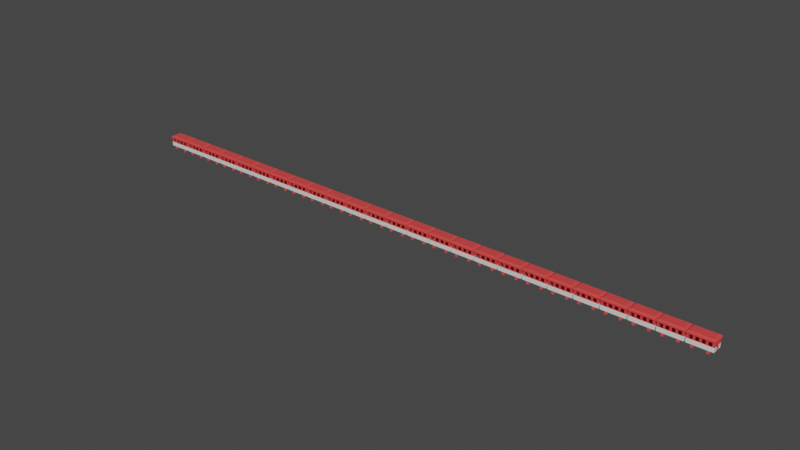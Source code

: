 # Source: LoOoooNgOne.blend  (saved by Blender 3.3.6; exported with 4.5.12 LTS)
import bpy
from mathutils import Matrix  # noqa: F401  (used for matrix-valued properties, if any)

bpy.ops.wm.read_factory_settings(use_empty=True)
scene = bpy.context.scene
scene.name = 'Scene'

# ---- collections
col_collection = bpy.data.collections.new('Collection'); scene.collection.children.link(col_collection)

# ---- materials (node trees are filled in below, after node groups)
mat_sidesmat = bpy.data.materials.new('sidesMat')
mat_sidesmat.use_transparent_shadow = False
mat_mainmat = bpy.data.materials.new('mainMat')
mat_mainmat.use_transparent_shadow = False

# ---- material node trees
mat_sidesmat.use_nodes = True; mat_sidesmat.node_tree.nodes.clear()
_N = mat_sidesmat.node_tree.nodes; _L = mat_sidesmat.node_tree.links
n0 = _N.new('ShaderNodeBsdfPrincipled'); n0.name = 'Principled BSDF'; n0.location = (10, 300)
n0.distribution = 'GGX'
n0.subsurface_method = 'RANDOM_WALK_SKIN'
n0.inputs[0].default_value = (0.8, 0.06246, 0.06049, 1.0)
n0.inputs[3].default_value = 1.45
n0.inputs[27].default_value = (0.0, 0.0, 0.0, 1.0)
n0.inputs[28].default_value = 1.0
n1 = _N.new('ShaderNodeOutputMaterial'); n1.name = 'Material Output'; n1.location = (300, 300)
_L.new(n0.outputs[0], n1.inputs[0])
n1.is_active_output = True
mat_mainmat.use_nodes = True; mat_mainmat.node_tree.nodes.clear()
_N = mat_mainmat.node_tree.nodes; _L = mat_mainmat.node_tree.links
n0 = _N.new('ShaderNodeBsdfPrincipled'); n0.name = 'Principled BSDF'; n0.location = (10, 300)
n0.distribution = 'GGX'
n0.subsurface_method = 'RANDOM_WALK_SKIN'
n0.inputs[3].default_value = 1.45
n0.inputs[27].default_value = (0.0, 0.0, 0.0, 1.0)
n0.inputs[28].default_value = 1.0
n1 = _N.new('ShaderNodeOutputMaterial'); n1.name = 'Material Output'; n1.location = (300, 300)
_L.new(n0.outputs[0], n1.inputs[0])
n1.is_active_output = True

# ---- world
world_world = bpy.data.worlds.new('World'); scene.world = world_world
world_world.use_nodes = True; world_world.node_tree.nodes.clear()
_N = world_world.node_tree.nodes; _L = world_world.node_tree.links
n0 = _N.new('ShaderNodeOutputWorld'); n0.name = 'World Output'; n0.location = (300, 300)
n1 = _N.new('ShaderNodeBackground'); n1.name = 'Background'; n1.location = (10, 300)
n1.inputs[0].default_value = (0.05088, 0.05088, 0.05088, 1.0)
_L.new(n1.outputs[0], n0.inputs[0])
n0.is_active_output = True
world_world.color = (0.05088, 0.05088, 0.05088)
world_world.use_sun_shadow = False
world_world.sun_shadow_jitter_overblur = 0.0

# ---- meshes
me_cube_001 = bpy.data.meshes.new('Cube.001')
me_cube_001.from_pydata([(-14.33, -6.472, -0.01878), (-14.33, -6.472, 10.47), (-14.33, 6.472, -0.01878), (-14.33, 6.472, 10.47), (14.33, -6.472, -0.01878), (14.33, -6.472, 10.47), (14.33, 6.472, -0.01878), (14.33, 6.472, 10.47), (-13.54, -6.115, 10.47), (-13.54, 6.115, 10.47), (13.54, 6.115, 10.47), (13.54, -6.115, 10.47), (-13.54, -6.115, 0.1911), (-13.54, 6.115, 0.1911), (13.54, 6.115, 0.1911), (13.54, -6.115, 0.1911), (-14.33, -6.472, 5.227), (-14.33, 6.472, 5.227), (14.33, 6.472, 5.227), (14.33, -6.472, 5.227), (-14.53, 6.676, -0.01878), (-14.53, -6.676, -0.01878), (-14.53, 6.676, 5.227), (14.53, 6.676, -0.01878), (14.53, 6.676, 5.227), (14.53, -6.676, -0.01878), (14.53, -6.676, 5.227), (-14.53, -6.676, 5.227), (-14.33, -2.057, 5.227), (-14.33, -2.057, 6.313), (-14.33, 2.057, 6.313), (-14.33, 2.057, 5.227), (14.33, -2.057, 5.227), (14.33, -2.057, 6.313), (14.33, 2.057, 6.313), (14.33, 2.057, 5.227), (13.54, 2.057, 6.313), (13.54, -2.057, 0.3445), (13.54, -2.057, 6.313), (13.54, 2.057, 0.3445), (-13.54, -2.057, 6.313), (-13.54, -2.057, 0.3445), (-13.54, 2.057, 6.313), (-13.54, 2.057, 0.3445), (14.53, -2.057, 5.227), (14.53, 2.057, 5.227), (14.53, -2.057, 0.3445), (14.53, 2.057, 0.3445), (-14.53, 2.057, 5.227), (-14.53, -2.057, 5.227), (-14.53, -2.057, 0.3445), (-14.53, 2.057, 0.3445), (-11.93, 6.472, 9.765), (-5.345, 6.472, 9.765), (-7.814, 6.472, 9.765), (1.238, 6.472, 9.765), (-1.231, 6.472, 9.765), (5.352, 6.472, 9.765), (7.821, 6.472, 9.765), (-11.93, 6.472, 5.463), (-5.345, 6.472, 5.463), (-7.814, 6.472, 5.463), (1.238, 6.472, 5.463), (-1.231, 6.472, 5.463), (5.352, 6.472, 5.463), (7.821, 6.472, 5.463), (11.94, 6.472, 9.765), (11.94, 6.472, 5.463), (-7.814, -6.472, 9.765), (1.238, -6.472, 9.765), (-1.231, -6.472, 9.765), (-5.345, -6.472, 9.765), (5.352, -6.472, 9.765), (11.94, -6.472, 9.765), (7.821, -6.472, 9.765), (-11.93, -6.472, 9.765), (-11.93, -6.472, 5.463), (-5.345, -6.472, 5.463), (-7.814, -6.472, 5.463), (1.238, -6.472, 5.463), (-1.231, -6.472, 5.463), (11.94, -6.472, 5.463), (7.821, -6.472, 5.463), (5.352, -6.472, 5.463), (-11.93, 6.115, 5.463), (-11.93, 6.115, 9.765), (-7.814, 6.115, 5.463), (-5.345, 6.115, 5.463), (-5.345, 6.115, 9.765), (-7.814, 6.115, 9.765), (1.238, 6.115, 9.765), (-1.231, 6.115, 5.463), (-1.231, 6.115, 9.765), (5.352, 6.115, 9.765), (7.821, 6.115, 9.765), (1.238, 6.115, 5.463), (5.352, 6.115, 5.463), (7.821, 6.115, 5.463), (11.94, 6.115, 9.765), (11.94, 6.115, 5.463), (-7.814, -6.115, 9.765), (1.238, -6.115, 5.463), (1.238, -6.115, 9.765), (-1.231, -6.115, 9.765), (-5.345, -6.115, 9.765), (7.821, -6.115, 5.463), (5.352, -6.115, 5.463), (5.352, -6.115, 9.765), (11.94, -6.115, 9.765), (11.94, -6.115, 5.463), (7.821, -6.115, 9.765), (-11.93, -6.115, 5.463), (-7.814, -6.115, 5.463), (-11.93, -6.115, 9.765), (-1.231, -6.115, 5.463), (-5.345, -6.115, 5.463), (-15.18, -7.173, 10.51), (-15.18, -7.173, 12.51), (-15.18, 7.173, 10.51), (-15.18, 7.173, 12.51), (15.18, -7.173, 10.51), (15.18, -7.173, 12.51), (15.18, 7.173, 10.51), (15.18, 7.173, 12.51), (-12.35, -5.833, 13.62), (-12.35, 5.833, 13.62), (12.35, 5.833, 13.62), (12.35, -5.833, 13.62), (-9.868, -5.137, -2.015), (-11.57, -5.137, -0.01482), (-9.868, 5.137, -2.015), (-11.57, 5.137, -0.01482), (-6.157, -5.137, -2.015), (-4.451, -5.137, -0.01482), (-6.157, 5.137, -2.015), (-4.451, 5.137, -0.01482), (-8.013, 6.274, -0.1204), (-8.013, 5.266, -0.1204), (-7.028, 6.274, -0.3843), (-7.028, 5.266, -0.3843), (-6.306, 6.274, -1.105), (-6.306, 5.266, -1.105), (-6.043, 6.274, -2.09), (-6.043, 5.266, -2.09), (-6.306, 6.274, -3.075), (-6.306, 5.266, -3.075), (-7.028, 6.274, -3.797), (-7.028, 5.266, -3.797), (-8.013, 6.274, -4.06), (-8.013, 5.266, -4.06), (-8.998, 6.274, -3.797), (-8.998, 5.266, -3.797), (-9.719, 6.274, -3.075), (-9.719, 5.266, -3.075), (-9.983, 6.274, -2.09), (-9.983, 5.266, -2.09), (-9.719, 6.274, -1.105), (-9.719, 5.266, -1.105), (-8.998, 6.274, -0.3843), (-8.998, 5.266, -0.3843), (-8.013, 6.274, -0.7279), (-7.331, 6.274, -0.9104), (-6.833, 6.274, -1.409), (-6.65, 6.274, -2.09), (-6.833, 6.274, -2.772), (-7.331, 6.274, -3.27), (-8.013, 6.274, -3.453), (-8.694, 6.274, -3.27), (-9.193, 6.274, -2.772), (-9.375, 6.274, -2.09), (-9.193, 6.274, -1.409), (-8.694, 6.274, -0.9104), (-8.013, 6.04, -0.7279), (-7.331, 6.04, -0.9104), (-6.833, 6.04, -1.409), (-6.65, 6.04, -2.09), (-6.833, 6.04, -2.772), (-7.331, 6.04, -3.27), (-8.013, 6.04, -3.453), (-8.694, 6.04, -3.27), (-9.193, 6.04, -2.772), (-9.375, 6.04, -2.09), (-9.193, 6.04, -1.409), (-8.694, 6.04, -0.9104), (-8.013, 6.04, -1.382), (-7.658, 6.04, -1.477), (-7.399, 6.04, -1.736), (-7.304, 6.04, -2.09), (-7.399, 6.04, -2.445), (-7.658, 6.04, -2.704), (-8.013, 6.04, -2.799), (-8.367, 6.04, -2.704), (-8.626, 6.04, -2.445), (-8.721, 6.04, -2.09), (-8.626, 6.04, -1.736), (-8.367, 6.04, -1.477), (-8.013, 6.224, -1.382), (-7.658, 6.224, -1.477), (-7.399, 6.224, -1.736), (-7.304, 6.224, -2.09), (-7.399, 6.224, -2.445), (-7.658, 6.224, -2.704), (-8.013, 6.224, -2.799), (-8.367, 6.224, -2.704), (-8.626, 6.224, -2.445), (-8.721, 6.224, -2.09), (-8.626, 6.224, -1.736), (-8.367, 6.224, -1.477), (-8.013, -6.274, -0.1204), (-8.013, -5.266, -0.1204), (-7.028, -6.274, -0.3843), (-7.028, -5.266, -0.3843), (-6.306, -6.274, -1.105), (-6.306, -5.266, -1.105), (-6.043, -6.274, -2.09), (-6.043, -5.266, -2.09), (-6.306, -6.274, -3.075), (-6.306, -5.266, -3.075), (-7.028, -6.274, -3.797), (-7.028, -5.266, -3.797), (-8.013, -6.274, -4.06), (-8.013, -5.266, -4.06), (-8.998, -6.274, -3.797), (-8.998, -5.266, -3.797), (-9.719, -6.274, -3.075), (-9.719, -5.266, -3.075), (-9.983, -6.274, -2.09), (-9.983, -5.266, -2.09), (-9.719, -6.274, -1.105), (-9.719, -5.266, -1.105), (-8.998, -6.274, -0.3843), (-8.998, -5.266, -0.3843), (-8.013, -6.274, -0.7279), (-7.331, -6.274, -0.9104), (-6.833, -6.274, -1.409), (-6.65, -6.274, -2.09), (-6.833, -6.274, -2.772), (-7.331, -6.274, -3.27), (-8.013, -6.274, -3.453), (-8.694, -6.274, -3.27), (-9.193, -6.274, -2.772), (-9.375, -6.274, -2.09), (-9.193, -6.274, -1.409), (-8.694, -6.274, -0.9104), (-8.013, -6.04, -0.7279), (-7.331, -6.04, -0.9104), (-6.833, -6.04, -1.409), (-6.65, -6.04, -2.09), (-6.833, -6.04, -2.772), (-7.331, -6.04, -3.27), (-8.013, -6.04, -3.453), (-8.694, -6.04, -3.27), (-9.193, -6.04, -2.772), (-9.375, -6.04, -2.09), (-9.193, -6.04, -1.409), (-8.694, -6.04, -0.9104), (-8.013, -6.04, -1.382), (-7.658, -6.04, -1.477), (-7.399, -6.04, -1.736), (-7.304, -6.04, -2.09), (-7.399, -6.04, -2.445), (-7.658, -6.04, -2.704), (-8.013, -6.04, -2.799), (-8.367, -6.04, -2.704), (-8.626, -6.04, -2.445), (-8.721, -6.04, -2.09), (-8.626, -6.04, -1.736), (-8.367, -6.04, -1.477), (-8.013, -6.224, -1.382), (-7.658, -6.224, -1.477), (-7.399, -6.224, -1.736), (-7.304, -6.224, -2.09), (-7.399, -6.224, -2.445), (-7.658, -6.224, -2.704), (-8.013, -6.224, -2.799), (-8.367, -6.224, -2.704), (-8.626, -6.224, -2.445), (-8.721, -6.224, -2.09), (-8.626, -6.224, -1.736), (-8.367, -6.224, -1.477), (6.663, -5.137, -2.015), (4.957, -5.137, -0.01482), (6.663, 5.137, -2.015), (4.957, 5.137, -0.01482), (10.37, -5.137, -2.015), (12.08, -5.137, -0.01482), (10.37, 5.137, -2.015), (12.08, 5.137, -0.01482), (8.518, 6.274, -0.1204), (8.518, 5.266, -0.1204), (9.503, 6.274, -0.3843), (9.503, 5.266, -0.3843), (10.22, 6.274, -1.105), (10.22, 5.266, -1.105), (10.49, 6.274, -2.09), (10.49, 5.266, -2.09), (10.22, 6.274, -3.075), (10.22, 5.266, -3.075), (9.503, 6.274, -3.797), (9.503, 5.266, -3.797), (8.518, 6.274, -4.06), (8.518, 5.266, -4.06), (7.533, 6.274, -3.797), (7.533, 5.266, -3.797), (6.812, 6.274, -3.075), (6.812, 5.266, -3.075), (6.548, 6.274, -2.09), (6.548, 5.266, -2.09), (6.812, 6.274, -1.105), (6.812, 5.266, -1.105), (7.533, 6.274, -0.3843), (7.533, 5.266, -0.3843), (8.518, 6.274, -0.7279), (9.2, 6.274, -0.9104), (9.698, 6.274, -1.409), (9.881, 6.274, -2.09), (9.698, 6.274, -2.772), (9.2, 6.274, -3.27), (8.518, 6.274, -3.453), (7.837, 6.274, -3.27), (7.338, 6.274, -2.772), (7.156, 6.274, -2.09), (7.338, 6.274, -1.409), (7.837, 6.274, -0.9104), (8.518, 6.04, -0.7279), (9.2, 6.04, -0.9104), (9.698, 6.04, -1.409), (9.881, 6.04, -2.09), (9.698, 6.04, -2.772), (9.2, 6.04, -3.27), (8.518, 6.04, -3.453), (7.837, 6.04, -3.27), (7.338, 6.04, -2.772), (7.156, 6.04, -2.09), (7.338, 6.04, -1.409), (7.837, 6.04, -0.9104), (8.518, 6.04, -1.382), (8.873, 6.04, -1.477), (9.132, 6.04, -1.736), (9.227, 6.04, -2.09), (9.132, 6.04, -2.445), (8.873, 6.04, -2.704), (8.518, 6.04, -2.799), (8.164, 6.04, -2.704), (7.905, 6.04, -2.445), (7.81, 6.04, -2.09), (7.905, 6.04, -1.736), (8.164, 6.04, -1.477), (8.518, 6.224, -1.382), (8.873, 6.224, -1.477), (9.132, 6.224, -1.736), (9.227, 6.224, -2.09), (9.132, 6.224, -2.445), (8.873, 6.224, -2.704), (8.518, 6.224, -2.799), (8.164, 6.224, -2.704), (7.905, 6.224, -2.445), (7.81, 6.224, -2.09), (7.905, 6.224, -1.736), (8.164, 6.224, -1.477), (8.518, -6.274, -0.1204), (8.518, -5.266, -0.1204), (9.503, -6.274, -0.3843), (9.503, -5.266, -0.3843), (10.22, -6.274, -1.105), (10.22, -5.266, -1.105), (10.49, -6.274, -2.09), (10.49, -5.266, -2.09), (10.22, -6.274, -3.075), (10.22, -5.266, -3.075), (9.503, -6.274, -3.797), (9.503, -5.266, -3.797), (8.518, -6.274, -4.06), (8.518, -5.266, -4.06), (7.533, -6.274, -3.797), (7.533, -5.266, -3.797), (6.812, -6.274, -3.075), (6.812, -5.266, -3.075), (6.548, -6.274, -2.09), (6.548, -5.266, -2.09), (6.812, -6.274, -1.105), (6.812, -5.266, -1.105), (7.533, -6.274, -0.3843), (7.533, -5.266, -0.3843), (8.518, -6.274, -0.7279), (9.2, -6.274, -0.9104), (9.698, -6.274, -1.409), (9.881, -6.274, -2.09), (9.698, -6.274, -2.772), (9.2, -6.274, -3.27), (8.518, -6.274, -3.453), (7.837, -6.274, -3.27), (7.338, -6.274, -2.772), (7.156, -6.274, -2.09), (7.338, -6.274, -1.409), (7.837, -6.274, -0.9104), (8.518, -6.04, -0.7279), (9.2, -6.04, -0.9104), (9.698, -6.04, -1.409), (9.881, -6.04, -2.09), (9.698, -6.04, -2.772), (9.2, -6.04, -3.27), (8.518, -6.04, -3.453), (7.837, -6.04, -3.27), (7.338, -6.04, -2.772), (7.156, -6.04, -2.09), (7.338, -6.04, -1.409), (7.837, -6.04, -0.9104), (8.518, -6.04, -1.382), (8.873, -6.04, -1.477), (9.132, -6.04, -1.736), (9.227, -6.04, -2.09), (9.132, -6.04, -2.445), (8.873, -6.04, -2.704), (8.518, -6.04, -2.799), (8.164, -6.04, -2.704), (7.905, -6.04, -2.445), (7.81, -6.04, -2.09), (7.905, -6.04, -1.736), (8.164, -6.04, -1.477), (8.518, -6.224, -1.382), (8.873, -6.224, -1.477), (9.132, -6.224, -1.736), (9.227, -6.224, -2.09), (9.132, -6.224, -2.445), (8.873, -6.224, -2.704), (8.518, -6.224, -2.799), (8.164, -6.224, -2.704), (7.905, -6.224, -2.445), (7.81, -6.224, -2.09), (7.905, -6.224, -1.736), (8.164, -6.224, -1.477)], [], [(28, 16, 1, 3, 17, 31, 30, 29), (62, 64, 65, 67, 18, 17, 59, 61, 54, 53, 60, 63, 56, 55), (17, 3, 7, 18, 67, 66, 58, 65, 64, 57, 55, 56, 53, 54, 52, 59), (35, 18, 7, 5, 19, 32, 33, 34), (76, 16, 19, 81, 82, 83, 79, 80, 77, 71, 68, 78), (19, 5, 1, 16, 76, 75, 68, 71, 70, 80, 79, 69, 72, 83, 82, 74, 73, 81), (2, 6, 4, 0), (3, 1, 8, 9), (89, 86, 84, 85, 9, 13, 14, 10, 98, 99, 97, 96, 95, 90, 92, 91, 87, 88), (98, 10, 9, 85, 89, 88, 92, 90, 93, 96, 97, 94), (1, 5, 11, 8), (7, 3, 9, 10), (5, 7, 10, 11), (14, 13, 12, 15), (38, 37, 15, 11, 10, 14, 39, 36), (14, 15, 37, 39), (41, 12, 13, 43), (42, 43, 13, 9, 8, 12, 41, 40), (101, 106, 105, 109, 108, 11, 15, 12, 8, 113, 111, 112, 115, 114, 103, 102), (113, 8, 11, 108, 110, 105, 106, 107, 102, 103, 104, 115, 112, 100), (6, 2, 20, 23), (0, 4, 25, 21), (19, 16, 27, 26), (17, 18, 24, 22), (25, 26, 27, 21), (44, 26, 25, 23, 24, 45, 47, 46), (20, 22, 24, 23), (48, 22, 20, 21, 27, 49, 50, 51), (31, 17, 22, 48), (49, 27, 16, 28), (32, 19, 26, 44), (45, 24, 18, 35), (2, 0, 21, 20), (4, 6, 23, 25), (42, 30, 31, 48, 51, 43), (47, 45, 35, 34, 36, 39), (37, 38, 33, 32, 44, 46), (50, 49, 28, 29, 40, 41), (39, 37, 46, 47), (50, 41, 43, 51), (33, 38, 36, 34), (30, 42, 40, 29), (74, 82, 105, 110), (97, 65, 58, 94), (98, 66, 67, 99), (109, 81, 73, 108), (105, 82, 81, 109), (99, 67, 65, 97), (58, 66, 98, 94), (73, 74, 110, 108), (69, 79, 101, 102), (62, 55, 90, 95), (64, 96, 93, 57), (106, 83, 72, 107), (101, 79, 83, 106), (96, 64, 62, 95), (55, 57, 93, 90), (72, 69, 102, 107), (71, 77, 115, 104), (60, 53, 88, 87), (92, 56, 63, 91), (80, 70, 103, 114), (115, 77, 80, 114), (91, 63, 60, 87), (53, 56, 92, 88), (70, 71, 104, 103), (75, 76, 111, 113), (59, 52, 85, 84), (89, 54, 61, 86), (112, 78, 68, 100), (111, 76, 78, 112), (86, 61, 59, 84), (52, 54, 89, 85), (68, 75, 113, 100), (116, 117, 119, 118), (118, 119, 123, 122), (122, 123, 121, 120), (120, 121, 117, 116), (118, 122, 120, 116), (119, 117, 124, 125), (126, 125, 124, 127), (117, 121, 127, 124), (123, 119, 125, 126), (121, 123, 126, 127), (128, 129, 131, 130), (130, 131, 135, 134), (134, 135, 133, 132), (132, 133, 129, 128), (130, 134, 132, 128), (135, 131, 129, 133), (136, 137, 139, 138), (138, 139, 141, 140), (140, 141, 143, 142), (142, 143, 145, 144), (144, 145, 147, 146), (146, 147, 149, 148), (148, 149, 151, 150), (150, 151, 153, 152), (152, 153, 155, 154), (154, 155, 157, 156), (139, 137, 159, 157, 155, 153, 151, 149, 147, 145, 143, 141), (156, 157, 159, 158), (158, 159, 137, 136), (138, 140, 162, 161), (162, 163, 175, 174), (154, 156, 170, 169), (152, 154, 169, 168), (150, 152, 168, 167), (148, 150, 167, 166), (146, 148, 166, 165), (144, 146, 165, 164), (142, 144, 164, 163), (158, 136, 160, 171), (136, 138, 161, 160), (140, 142, 163, 162), (156, 158, 171, 170), (174, 175, 187, 186), (169, 170, 182, 181), (166, 167, 179, 178), (163, 164, 176, 175), (170, 171, 183, 182), (160, 161, 173, 172), (167, 168, 180, 179), (164, 165, 177, 176), (171, 160, 172, 183), (161, 162, 174, 173), (168, 169, 181, 180), (165, 166, 178, 177), (189, 190, 202, 201), (181, 182, 194, 193), (178, 179, 191, 190), (175, 176, 188, 187), (182, 183, 195, 194), (172, 173, 185, 184), (179, 180, 192, 191), (176, 177, 189, 188), (183, 172, 184, 195), (173, 174, 186, 185), (180, 181, 193, 192), (177, 178, 190, 189), (196, 197, 198, 199, 200, 201, 202, 203, 204, 205, 206, 207), (186, 187, 199, 198), (193, 194, 206, 205), (190, 191, 203, 202), (187, 188, 200, 199), (194, 195, 207, 206), (184, 185, 197, 196), (191, 192, 204, 203), (188, 189, 201, 200), (195, 184, 196, 207), (185, 186, 198, 197), (192, 193, 205, 204), (208, 210, 211, 209), (210, 212, 213, 211), (212, 214, 215, 213), (214, 216, 217, 215), (216, 218, 219, 217), (218, 220, 221, 219), (220, 222, 223, 221), (222, 224, 225, 223), (224, 226, 227, 225), (226, 228, 229, 227), (211, 213, 215, 217, 219, 221, 223, 225, 227, 229, 231, 209), (228, 230, 231, 229), (230, 208, 209, 231), (210, 233, 234, 212), (234, 246, 247, 235), (226, 241, 242, 228), (224, 240, 241, 226), (222, 239, 240, 224), (220, 238, 239, 222), (218, 237, 238, 220), (216, 236, 237, 218), (214, 235, 236, 216), (230, 243, 232, 208), (208, 232, 233, 210), (212, 234, 235, 214), (228, 242, 243, 230), (246, 258, 259, 247), (241, 253, 254, 242), (238, 250, 251, 239), (235, 247, 248, 236), (242, 254, 255, 243), (232, 244, 245, 233), (239, 251, 252, 240), (236, 248, 249, 237), (243, 255, 244, 232), (233, 245, 246, 234), (240, 252, 253, 241), (237, 249, 250, 238), (261, 273, 274, 262), (253, 265, 266, 254), (250, 262, 263, 251), (247, 259, 260, 248), (254, 266, 267, 255), (244, 256, 257, 245), (251, 263, 264, 252), (248, 260, 261, 249), (255, 267, 256, 244), (245, 257, 258, 246), (252, 264, 265, 253), (249, 261, 262, 250), (268, 279, 278, 277, 276, 275, 274, 273, 272, 271, 270, 269), (258, 270, 271, 259), (265, 277, 278, 266), (262, 274, 275, 263), (259, 271, 272, 260), (266, 278, 279, 267), (256, 268, 269, 257), (263, 275, 276, 264), (260, 272, 273, 261), (267, 279, 268, 256), (257, 269, 270, 258), (264, 276, 277, 265), (280, 281, 283, 282), (282, 283, 287, 286), (286, 287, 285, 284), (284, 285, 281, 280), (282, 286, 284, 280), (287, 283, 281, 285), (288, 289, 291, 290), (290, 291, 293, 292), (292, 293, 295, 294), (294, 295, 297, 296), (296, 297, 299, 298), (298, 299, 301, 300), (300, 301, 303, 302), (302, 303, 305, 304), (304, 305, 307, 306), (306, 307, 309, 308), (291, 289, 311, 309, 307, 305, 303, 301, 299, 297, 295, 293), (308, 309, 311, 310), (310, 311, 289, 288), (290, 292, 314, 313), (314, 315, 327, 326), (306, 308, 322, 321), (304, 306, 321, 320), (302, 304, 320, 319), (300, 302, 319, 318), (298, 300, 318, 317), (296, 298, 317, 316), (294, 296, 316, 315), (310, 288, 312, 323), (288, 290, 313, 312), (292, 294, 315, 314), (308, 310, 323, 322), (326, 327, 339, 338), (321, 322, 334, 333), (318, 319, 331, 330), (315, 316, 328, 327), (322, 323, 335, 334), (312, 313, 325, 324), (319, 320, 332, 331), (316, 317, 329, 328), (323, 312, 324, 335), (313, 314, 326, 325), (320, 321, 333, 332), (317, 318, 330, 329), (341, 342, 354, 353), (333, 334, 346, 345), (330, 331, 343, 342), (327, 328, 340, 339), (334, 335, 347, 346), (324, 325, 337, 336), (331, 332, 344, 343), (328, 329, 341, 340), (335, 324, 336, 347), (325, 326, 338, 337), (332, 333, 345, 344), (329, 330, 342, 341), (348, 349, 350, 351, 352, 353, 354, 355, 356, 357, 358, 359), (338, 339, 351, 350), (345, 346, 358, 357), (342, 343, 355, 354), (339, 340, 352, 351), (346, 347, 359, 358), (336, 337, 349, 348), (343, 344, 356, 355), (340, 341, 353, 352), (347, 336, 348, 359), (337, 338, 350, 349), (344, 345, 357, 356), (360, 362, 363, 361), (362, 364, 365, 363), (364, 366, 367, 365), (366, 368, 369, 367), (368, 370, 371, 369), (370, 372, 373, 371), (372, 374, 375, 373), (374, 376, 377, 375), (376, 378, 379, 377), (378, 380, 381, 379), (363, 365, 367, 369, 371, 373, 375, 377, 379, 381, 383, 361), (380, 382, 383, 381), (382, 360, 361, 383), (362, 385, 386, 364), (386, 398, 399, 387), (378, 393, 394, 380), (376, 392, 393, 378), (374, 391, 392, 376), (372, 390, 391, 374), (370, 389, 390, 372), (368, 388, 389, 370), (366, 387, 388, 368), (382, 395, 384, 360), (360, 384, 385, 362), (364, 386, 387, 366), (380, 394, 395, 382), (398, 410, 411, 399), (393, 405, 406, 394), (390, 402, 403, 391), (387, 399, 400, 388), (394, 406, 407, 395), (384, 396, 397, 385), (391, 403, 404, 392), (388, 400, 401, 389), (395, 407, 396, 384), (385, 397, 398, 386), (392, 404, 405, 393), (389, 401, 402, 390), (413, 425, 426, 414), (405, 417, 418, 406), (402, 414, 415, 403), (399, 411, 412, 400), (406, 418, 419, 407), (396, 408, 409, 397), (403, 415, 416, 404), (400, 412, 413, 401), (407, 419, 408, 396), (397, 409, 410, 398), (404, 416, 417, 405), (401, 413, 414, 402), (420, 431, 430, 429, 428, 427, 426, 425, 424, 423, 422, 421), (410, 422, 423, 411), (417, 429, 430, 418), (414, 426, 427, 415), (411, 423, 424, 412), (418, 430, 431, 419), (408, 420, 421, 409), (415, 427, 428, 416), (412, 424, 425, 413), (419, 431, 420, 408), (409, 421, 422, 410), (416, 428, 429, 417)])
me_cube_001.polygons.foreach_set('use_smooth', [0, 0, 0, 0, 0, 0, 0, 0, 0, 0, 0, 0, 0, 0, 0, 0, 0, 0, 0, 0, 0, 0, 0, 0, 0, 0, 0, 0, 0, 0, 0, 0, 0, 0, 0, 0, 0, 0, 0, 0, 0, 0, 0, 0, 0, 0, 0, 0, 0, 0, 0, 0, 0, 0, 0, 0, 0, 0, 0, 0, 0, 0, 0, 0, 0, 0, 0, 0, 0, 0, 0, 0, 0, 0, 0, 0, 0, 0, 0, 0, 0, 0, 0, 0, 0, 0, 0, 0, 0, 0, 1, 1, 1, 1, 1, 1, 1, 1, 1, 1, 1, 1, 1, 1, 1, 1, 1, 1, 1, 1, 1, 1, 1, 1, 1, 1, 1, 1, 1, 1, 1, 1, 1, 1, 1, 1, 1, 1, 1, 1, 1, 1, 1, 1, 1, 1, 1, 1, 1, 1, 1, 1, 1, 1, 1, 1, 1, 1, 1, 1, 1, 1, 1, 1, 1, 1, 1, 1, 1, 1, 1, 1, 1, 1, 1, 1, 1, 1, 1, 1, 1, 1, 1, 1, 1, 1, 1, 1, 1, 1, 1, 1, 1, 1, 1, 1, 1, 1, 1, 1, 1, 1, 1, 1, 1, 1, 1, 1, 1, 1, 1, 1, 1, 1, 1, 1, 1, 1, 1, 1, 1, 1, 1, 1, 0, 0, 0, 0, 0, 0, 1, 1, 1, 1, 1, 1, 1, 1, 1, 1, 1, 1, 1, 1, 1, 1, 1, 1, 1, 1, 1, 1, 1, 1, 1, 1, 1, 1, 1, 1, 1, 1, 1, 1, 1, 1, 1, 1, 1, 1, 1, 1, 1, 1, 1, 1, 1, 1, 1, 1, 1, 1, 1, 1, 1, 1, 1, 1, 1, 1, 1, 1, 1, 1, 1, 1, 1, 1, 1, 1, 1, 1, 1, 1, 1, 1, 1, 1, 1, 1, 1, 1, 1, 1, 1, 1, 1, 1, 1, 1, 1, 1, 1, 1, 1, 1, 1, 1, 1, 1, 1, 1, 1, 1, 1, 1, 1, 1, 1, 1, 1, 1, 1, 1, 1, 1, 1, 1, 1, 1, 1, 1, 1, 1])
me_cube_001.polygons.foreach_set('material_index', [0, 0, 0, 0, 0, 0, 0, 0, 0, 0, 0, 0, 0, 0, 0, 0, 0, 0, 0, 0, 0, 0, 0, 0, 1, 1, 1, 1, 0, 0, 0, 0, 0, 0, 0, 0, 0, 0, 0, 0, 0, 0, 0, 0, 0, 0, 0, 0, 0, 0, 0, 0, 0, 0, 0, 0, 0, 0, 0, 0, 0, 0, 0, 0, 0, 0, 0, 0, 0, 0, 0, 0, 0, 0, 0, 0, 0, 0, 0, 0, 0, 0, 0, 0, 0, 0, 0, 0, 0, 0, 0, 0, 0, 0, 0, 0, 0, 0, 0, 0, 0, 0, 0, 0, 0, 0, 0, 0, 0, 0, 0, 0, 0, 0, 0, 0, 0, 0, 0, 0, 0, 0, 0, 0, 0, 0, 0, 0, 0, 0, 0, 0, 0, 0, 0, 0, 0, 0, 0, 0, 0, 0, 0, 0, 0, 0, 0, 0, 0, 0, 0, 0, 0, 0, 0, 0, 0, 0, 0, 0, 0, 0, 0, 0, 0, 0, 0, 0, 0, 0, 0, 0, 0, 0, 0, 0, 0, 0, 0, 0, 0, 0, 0, 0, 0, 0, 0, 0, 0, 0, 0, 0, 0, 0, 0, 0, 0, 0, 0, 0, 0, 0, 0, 0, 0, 0, 0, 0, 0, 0, 0, 0, 0, 0, 0, 0, 0, 0, 0, 0, 0, 0, 0, 0, 0, 0, 0, 0, 0, 0, 0, 0, 0, 0, 0, 0, 0, 0, 0, 0, 0, 0, 0, 0, 0, 0, 0, 0, 0, 0, 0, 0, 0, 0, 0, 0, 0, 0, 0, 0, 0, 0, 0, 0, 0, 0, 0, 0, 0, 0, 0, 0, 0, 0, 0, 0, 0, 0, 0, 0, 0, 0, 0, 0, 0, 0, 0, 0, 0, 0, 0, 0, 0, 0, 0, 0, 0, 0, 0, 0, 0, 0, 0, 0, 0, 0, 0, 0, 0, 0, 0, 0, 0, 0, 0, 0, 0, 0, 0, 0, 0, 0, 0, 0, 0, 0, 0, 0, 0, 0, 0, 0, 0, 0, 0, 0, 0, 0, 0, 0, 0, 0, 0, 0])
_uv = me_cube_001.uv_layers.new(name='UVMap')
_uv.uv.foreach_set('vector', [0.5, 0.08527, 0.5, 0.0, 0.625, 0.0, 0.625, 0.25, 0.5, 0.25, 0.5, 0.1647, 0.5259, 0.1647, 0.5259, 0.08527, 0.5056, 0.3858, 0.5056, 0.4217, 0.5056, 0.4432, 0.5056, 0.4791, 0.5, 0.5, 0.5, 0.25, 0.5056, 0.271, 0.5056, 0.3068, 0.6081, 0.3068, 0.6081, 0.3284, 0.5056, 0.3284, 0.5056, 0.3643, 0.6081, 0.3643, 0.6081, 0.3858, 0.5, 0.25, 0.625, 0.25, 0.625, 0.5, 0.5, 0.5, 0.5056, 0.4791, 0.6081, 0.4791, 0.6081, 0.4432, 0.5056, 0.4432, 0.5056, 0.4217, 0.6081, 0.4217, 0.6081, 0.3858, 0.6081, 0.3643, 0.6081, 0.3284, 0.6081, 0.3068, 0.6081, 0.271, 0.5056, 0.271, 0.5, 0.5853, 0.5, 0.5, 0.625, 0.5, 0.625, 0.75, 0.5, 0.75, 0.5, 0.6647, 0.5259, 0.6647, 0.5259, 0.5853, 0.5056, 0.979, 0.5, 1.0, 0.5, 0.75, 0.5056, 0.7709, 0.5056, 0.8068, 0.5056, 0.8283, 0.5056, 0.8642, 0.5056, 0.8857, 0.5056, 0.9216, 0.6081, 0.9216, 0.6081, 0.9432, 0.5056, 0.9432, 0.5, 0.75, 0.625, 0.75, 0.625, 1.0, 0.5, 1.0, 0.5056, 0.979, 0.6081, 0.979, 0.6081, 0.9432, 0.6081, 0.9216, 0.6081, 0.8857, 0.5056, 0.8857, 0.5056, 0.8642, 0.6081, 0.8642, 0.6081, 0.8283, 0.5056, 0.8283, 0.5056, 0.8068, 0.6081, 0.8068, 0.6081, 0.7709, 0.5056, 0.7709, 0.125, 0.5, 0.375, 0.5, 0.375, 0.75, 0.125, 0.75, 0.625, 0.25, 0.625, 0.0, 0.625, 0.0, 0.625, 0.25, 0.625, 0.3029, 0.625, 0.3029, 0.625, 0.2649, 0.625, 0.2649, 0.625, 0.25, 0.625, 0.25, 0.625, 0.5, 0.625, 0.5, 0.625, 0.4852, 0.625, 0.4852, 0.625, 0.4472, 0.625, 0.4244, 0.625, 0.3864, 0.625, 0.3864, 0.625, 0.3636, 0.625, 0.3636, 0.625, 0.3256, 0.625, 0.3256, 0.625, 0.4852, 0.625, 0.5, 0.625, 0.25, 0.625, 0.2649, 0.625, 0.3029, 0.625, 0.3256, 0.625, 0.3636, 0.625, 0.3864, 0.625, 0.4244, 0.625, 0.4244, 0.625, 0.4472, 0.625, 0.4472, 0.625, 1.0, 0.625, 0.75, 0.625, 0.75, 0.625, 1.0, 0.625, 0.5, 0.625, 0.25, 0.625, 0.25, 0.625, 0.5, 0.625, 0.75, 0.625, 0.5, 0.625, 0.5, 0.625, 0.75, 0.625, 0.5, 0.875, 0.5, 0.875, 0.75, 0.625, 0.75, 0.625, 0.6671, 0.625, 0.6671, 0.625, 0.75, 0.625, 0.75, 0.625, 0.5, 0.625, 0.5, 0.625, 0.5829, 0.625, 0.5829, 0.625, 0.5, 0.625, 0.75, 0.625, 0.6671, 0.625, 0.5829, 0.625, 0.08295, 0.625, 0.0, 0.625, 0.25, 0.625, 0.1671, 0.625, 0.1671, 0.625, 0.1671, 0.625, 0.25, 0.625, 0.25, 0.625, 0.0, 0.625, 0.0, 0.625, 0.08295, 0.625, 0.08295, 0.625, 0.8636, 0.625, 0.8256, 0.625, 0.8028, 0.625, 0.7648, 0.625, 0.7648, 0.625, 0.75, 0.625, 0.75, 0.625, 1.0, 0.625, 1.0, 0.625, 0.9851, 0.625, 0.9851, 0.625, 0.9471, 0.625, 0.9244, 0.625, 0.8864, 0.625, 0.8864, 0.625, 0.8636, 0.625, 0.9851, 0.625, 1.0, 0.625, 0.75, 0.625, 0.7648, 0.625, 0.8028, 0.625, 0.8028, 0.625, 0.8256, 0.625, 0.8256, 0.625, 0.8636, 0.625, 0.8864, 0.625, 0.9244, 0.625, 0.9244, 0.625, 0.9471, 0.625, 0.9471, 0.375, 0.5, 0.125, 0.5, 0.125, 0.5, 0.375, 0.5, 0.125, 0.75, 0.375, 0.75, 0.375, 0.75, 0.125, 0.75, 0.5, 0.75, 0.5, 1.0, 0.5, 1.0, 0.5, 0.75, 0.5, 0.25, 0.5, 0.5, 0.5, 0.5, 0.5, 0.25, 0.375, 0.75, 0.5, 0.75, 0.5, 1.0, 0.375, 1.0, 0.5, 0.6635, 0.5, 0.75, 0.375, 0.75, 0.375, 0.5, 0.5, 0.5, 0.5, 0.5865, 0.3837, 0.5865, 0.3837, 0.6635, 0.375, 0.25, 0.5, 0.25, 0.5, 0.5, 0.375, 0.5, 0.5, 0.1635, 0.5, 0.25, 0.375, 0.25, 0.375, 0.0, 0.5, 0.0, 0.5, 0.08648, 0.3837, 0.08648, 0.3837, 0.1635, 0.5, 0.1647, 0.5, 0.25, 0.5, 0.25, 0.5, 0.1635, 0.5, 0.08648, 0.5, 0.0, 0.5, 0.0, 0.5, 0.08527, 0.5, 0.6647, 0.5, 0.75, 0.5, 0.75, 0.5, 0.6635, 0.5, 0.5865, 0.5, 0.5, 0.5, 0.5, 0.5, 0.5853, 0.125, 0.5, 0.125, 0.75, 0.125, 0.75, 0.125, 0.5, 0.375, 0.75, 0.375, 0.5, 0.375, 0.5, 0.375, 0.75, 0.625, 0.2692, 0.625, 0.263, 0.5795, 0.263, 0.5795, 0.2614, 0.375, 0.2614, 0.375, 0.2692, 0.375, 0.4892, 0.5795, 0.4892, 0.5795, 0.4876, 0.625, 0.4876, 0.625, 0.4814, 0.375, 0.4814, 0.375, 0.7686, 0.625, 0.7686, 0.625, 0.7624, 0.5795, 0.7624, 0.5795, 0.7608, 0.375, 0.7608, 0.375, 0.9886, 0.5795, 0.9886, 0.5795, 0.987, 0.625, 0.987, 0.625, 0.9808, 0.375, 0.9808, 0.3564, 0.5, 0.3564, 0.75, 0.3642, 0.75, 0.3642, 0.5, 0.1364, 0.75, 0.1442, 0.75, 0.1442, 0.5, 0.1364, 0.5, 0.6374, 0.75, 0.6436, 0.75, 0.6436, 0.5, 0.6374, 0.5, 0.862, 0.5, 0.8558, 0.5, 0.8558, 0.75, 0.862, 0.75, 0.625, 0.25, 0.375, 0.5, 0.375, 0.5, 0.625, 0.25, 0.375, 0.5, 0.375, 0.5, 0.625, 0.25, 0.625, 0.25, 0.625, 0.75, 0.625, 0.75, 0.375, 1.0, 0.375, 1.0, 0.375, 1.0, 0.375, 1.0, 0.625, 0.75, 0.625, 0.75, 0.2056, 0.5, 0.2028, 0.5, 0.2028, 0.75, 0.2056, 0.75, 0.3015, 0.75, 0.3043, 0.75, 0.3043, 0.5, 0.3015, 0.5, 0.6957, 0.5, 0.6957, 0.75, 0.6985, 0.75, 0.6985, 0.5, 0.7972, 0.75, 0.7972, 0.5, 0.7944, 0.5, 0.7944, 0.75, 0.625, 0.25, 0.375, 0.5, 0.375, 0.5, 0.625, 0.25, 0.375, 0.5, 0.625, 0.25, 0.625, 0.25, 0.375, 0.5, 0.375, 1.0, 0.375, 1.0, 0.625, 0.75, 0.625, 0.75, 0.375, 1.0, 0.375, 1.0, 0.625, 0.75, 0.625, 0.75, 0.2056, 0.5, 0.2028, 0.5, 0.2028, 0.75, 0.2056, 0.75, 0.3015, 0.75, 0.3043, 0.75, 0.3043, 0.5, 0.3015, 0.5, 0.6957, 0.5, 0.6957, 0.75, 0.6985, 0.75, 0.6985, 0.5, 0.7972, 0.75, 0.7972, 0.5, 0.7944, 0.5, 0.7944, 0.75, 0.625, 0.25, 0.375, 0.5, 0.375, 0.5, 0.625, 0.25, 0.375, 0.5, 0.625, 0.25, 0.625, 0.25, 0.375, 0.5, 0.625, 0.75, 0.625, 0.75, 0.375, 1.0, 0.375, 1.0, 0.375, 1.0, 0.625, 0.75, 0.625, 0.75, 0.375, 1.0, 0.2056, 0.5, 0.2028, 0.5, 0.2028, 0.75, 0.2056, 0.75, 0.3015, 0.75, 0.3043, 0.75, 0.3043, 0.5, 0.3015, 0.5, 0.6957, 0.5, 0.6957, 0.75, 0.6985, 0.75, 0.6985, 0.5, 0.7972, 0.75, 0.7972, 0.5, 0.7944, 0.5, 0.7944, 0.75, 0.625, 0.25, 0.375, 0.5, 0.375, 0.5, 0.625, 0.25, 0.375, 0.5, 0.625, 0.25, 0.625, 0.25, 0.375, 0.5, 0.625, 0.75, 0.625, 0.75, 0.375, 1.0, 0.375, 1.0, 0.375, 1.0, 0.375, 1.0, 0.625, 0.75, 0.625, 0.75, 0.2056, 0.5, 0.2028, 0.5, 0.2028, 0.75, 0.2056, 0.75, 0.3015, 0.75, 0.3043, 0.75, 0.3043, 0.5, 0.3015, 0.5, 0.6957, 0.5, 0.6957, 0.75, 0.6985, 0.75, 0.6985, 0.5, 0.7972, 0.75, 0.7972, 0.5, 0.7944, 0.5, 0.7944, 0.75, 0.375, 0.0, 0.625, 0.0, 0.625, 0.25, 0.375, 0.25, 0.375, 0.25, 0.625, 0.25, 0.625, 0.5, 0.375, 0.5, 0.375, 0.5, 0.625, 0.5, 0.625, 0.75, 0.375, 0.75, 0.375, 0.75, 0.625, 0.75, 0.625, 1.0, 0.375, 1.0, 0.125, 0.5, 0.375, 0.5, 0.375, 0.75, 0.125, 0.75, 0.625, 0.25, 0.625, 0.0, 0.625, 0.0, 0.625, 0.25, 0.625, 0.5, 0.875, 0.5, 0.875, 0.75, 0.625, 0.75, 0.625, 1.0, 0.625, 0.75, 0.625, 0.75, 0.625, 1.0, 0.625, 0.5, 0.625, 0.25, 0.625, 0.25, 0.625, 0.5, 0.625, 0.75, 0.625, 0.5, 0.625, 0.5, 0.625, 0.75, 0.375, 0.0, 0.625, 0.0, 0.625, 0.25, 0.375, 0.25, 0.375, 0.25, 0.625, 0.25, 0.625, 0.5, 0.375, 0.5, 0.375, 0.5, 0.625, 0.5, 0.625, 0.75, 0.375, 0.75, 0.375, 0.75, 0.625, 0.75, 0.625, 1.0, 0.375, 1.0, 0.125, 0.5, 0.375, 0.5, 0.375, 0.75, 0.125, 0.75, 0.625, 0.5, 0.875, 0.5, 0.875, 0.75, 0.625, 0.75, 1.0, 0.5, 1.0, 1.0, 0.9167, 1.0, 0.9167, 0.5, 0.9167, 0.5, 0.9167, 1.0, 0.8333, 1.0, 0.8333, 0.5, 0.8333, 0.5, 0.8333, 1.0, 0.75, 1.0, 0.75, 0.5, 0.75, 0.5, 0.75, 1.0, 0.6667, 1.0, 0.6667, 0.5, 0.6667, 0.5, 0.6667, 1.0, 0.5833, 1.0, 0.5833, 0.5, 0.5833, 0.5, 0.5833, 1.0, 0.5, 1.0, 0.5, 0.5, 0.5, 0.5, 0.5, 1.0, 0.4167, 1.0, 0.4167, 0.5, 0.4167, 0.5, 0.4167, 1.0, 0.3333, 1.0, 0.3333, 0.5, 0.3333, 0.5, 0.3333, 1.0, 0.25, 1.0, 0.25, 0.5, 0.25, 0.5, 0.25, 1.0, 0.1667, 1.0, 0.1667, 0.5, 0.37, 0.4578, 0.25, 0.49, 0.13, 0.4578, 0.04215, 0.37, 0.01, 0.25, 0.04215, 0.13, 0.13, 0.04215, 0.25, 0.01, 0.37, 0.04215, 0.4578, 0.13, 0.49, 0.25, 0.4578, 0.37, 0.1667, 0.5, 0.1667, 1.0, 0.08333, 1.0, 0.08333, 0.5, 0.08333, 0.5, 0.08333, 1.0, 7.451e-08, 1.0, 7.451e-08, 0.5, 0.9167, 0.5, 0.8333, 0.5, 0.8333, 0.5, 0.9167, 0.5, 0.8333, 0.5, 0.75, 0.5, 0.75, 0.5, 0.8333, 0.5, 0.25, 0.5, 0.1667, 0.5, 0.1667, 0.5, 0.25, 0.5, 0.3333, 0.5, 0.25, 0.5, 0.25, 0.5, 0.3333, 0.5, 0.4167, 0.5, 0.3333, 0.5, 0.3333, 0.5, 0.4167, 0.5, 0.5, 0.5, 0.4167, 0.5, 0.4167, 0.5, 0.5, 0.5, 0.5833, 0.5, 0.5, 0.5, 0.5, 0.5, 0.5833, 0.5, 0.6667, 0.5, 0.5833, 0.5, 0.5833, 0.5, 0.6667, 0.5, 0.75, 0.5, 0.6667, 0.5, 0.6667, 0.5, 0.75, 0.5, 0.08333, 0.5, 7.451e-08, 0.5, 7.451e-08, 0.5, 0.08333, 0.5, 1.0, 0.5, 0.9167, 0.5, 0.9167, 0.5, 1.0, 0.5, 0.8333, 0.5, 0.75, 0.5, 0.75, 0.5, 0.8333, 0.5, 0.1667, 0.5, 0.08333, 0.5, 0.08333, 0.5, 0.1667, 0.5, 0.8333, 0.5, 0.75, 0.5, 0.75, 0.5, 0.8333, 0.5, 0.25, 0.5, 0.1667, 0.5, 0.1667, 0.5, 0.25, 0.5, 0.5, 0.5, 0.4167, 0.5, 0.4167, 0.5, 0.5, 0.5, 0.75, 0.5, 0.6667, 0.5, 0.6667, 0.5, 0.75, 0.5, 0.1667, 0.5, 0.08333, 0.5, 0.08333, 0.5, 0.1667, 0.5, 1.0, 0.5, 0.9167, 0.5, 0.9167, 0.5, 1.0, 0.5, 0.4167, 0.5, 0.3333, 0.5, 0.3333, 0.5, 0.4167, 0.5, 0.6667, 0.5, 0.5833, 0.5, 0.5833, 0.5, 0.6667, 0.5, 0.08333, 0.5, 7.451e-08, 0.5, 7.451e-08, 0.5, 0.08333, 0.5, 0.9167, 0.5, 0.8333, 0.5, 0.8333, 0.5, 0.9167, 0.5, 0.3333, 0.5, 0.25, 0.5, 0.25, 0.5, 0.3333, 0.5, 0.5833, 0.5, 0.5, 0.5, 0.5, 0.5, 0.5833, 0.5, 0.5833, 0.5, 0.5, 0.5, 0.5, 0.5, 0.5833, 0.5, 0.25, 0.5, 0.1667, 0.5, 0.1667, 0.5, 0.25, 0.5, 0.5, 0.5, 0.4167, 0.5, 0.4167, 0.5, 0.5, 0.5, 0.75, 0.5, 0.6667, 0.5, 0.6667, 0.5, 0.75, 0.5, 0.1667, 0.5, 0.08333, 0.5, 0.08333, 0.5, 0.1667, 0.5, 1.0, 0.5, 0.9167, 0.5, 0.9167, 0.5, 1.0, 0.5, 0.4167, 0.5, 0.3333, 0.5, 0.3333, 0.5, 0.4167, 0.5, 0.6667, 0.5, 0.5833, 0.5, 0.5833, 0.5, 0.6667, 0.5, 0.08333, 0.5, 7.451e-08, 0.5, 7.451e-08, 0.5, 0.08333, 0.5, 0.9167, 0.5, 0.8333, 0.5, 0.8333, 0.5, 0.9167, 0.5, 0.3333, 0.5, 0.25, 0.5, 0.25, 0.5, 0.3333, 0.5, 0.5833, 0.5, 0.5, 0.5, 0.5, 0.5, 0.5833, 0.5, 0.75, 0.49, 0.87, 0.4578, 0.9578, 0.37, 0.99, 0.25, 0.9578, 0.13, 0.87, 0.04215, 0.75, 0.01, 0.63, 0.04215, 0.5422, 0.13, 0.51, 0.25, 0.5422, 0.37, 0.63, 0.4578, 0.8333, 0.5, 0.75, 0.5, 0.75, 0.5, 0.8333, 0.5, 0.25, 0.5, 0.1667, 0.5, 0.1667, 0.5, 0.25, 0.5, 0.5, 0.5, 0.4167, 0.5, 0.4167, 0.5, 0.5, 0.5, 0.75, 0.5, 0.6667, 0.5, 0.6667, 0.5, 0.75, 0.5, 0.1667, 0.5, 0.08333, 0.5, 0.08333, 0.5, 0.1667, 0.5, 1.0, 0.5, 0.9167, 0.5, 0.9167, 0.5, 1.0, 0.5, 0.4167, 0.5, 0.3333, 0.5, 0.3333, 0.5, 0.4167, 0.5, 0.6667, 0.5, 0.5833, 0.5, 0.5833, 0.5, 0.6667, 0.5, 0.08333, 0.5, 7.451e-08, 0.5, 7.451e-08, 0.5, 0.08333, 0.5, 0.9167, 0.5, 0.8333, 0.5, 0.8333, 0.5, 0.9167, 0.5, 0.3333, 0.5, 0.25, 0.5, 0.25, 0.5, 0.3333, 0.5, 1.0, 0.5, 0.9167, 0.5, 0.9167, 1.0, 1.0, 1.0, 0.9167, 0.5, 0.8333, 0.5, 0.8333, 1.0, 0.9167, 1.0, 0.8333, 0.5, 0.75, 0.5, 0.75, 1.0, 0.8333, 1.0, 0.75, 0.5, 0.6667, 0.5, 0.6667, 1.0, 0.75, 1.0, 0.6667, 0.5, 0.5833, 0.5, 0.5833, 1.0, 0.6667, 1.0, 0.5833, 0.5, 0.5, 0.5, 0.5, 1.0, 0.5833, 1.0, 0.5, 0.5, 0.4167, 0.5, 0.4167, 1.0, 0.5, 1.0, 0.4167, 0.5, 0.3333, 0.5, 0.3333, 1.0, 0.4167, 1.0, 0.3333, 0.5, 0.25, 0.5, 0.25, 1.0, 0.3333, 1.0, 0.25, 0.5, 0.1667, 0.5, 0.1667, 1.0, 0.25, 1.0, 0.37, 0.4578, 0.4578, 0.37, 0.49, 0.25, 0.4578, 0.13, 0.37, 0.04215, 0.25, 0.01, 0.13, 0.04215, 0.04215, 0.13, 0.01, 0.25, 0.04215, 0.37, 0.13, 0.4578, 0.25, 0.49, 0.1667, 0.5, 0.08333, 0.5, 0.08333, 1.0, 0.1667, 1.0, 0.08333, 0.5, 7.451e-08, 0.5, 7.451e-08, 1.0, 0.08333, 1.0, 0.9167, 0.5, 0.9167, 0.5, 0.8333, 0.5, 0.8333, 0.5, 0.8333, 0.5, 0.8333, 0.5, 0.75, 0.5, 0.75, 0.5, 0.25, 0.5, 0.25, 0.5, 0.1667, 0.5, 0.1667, 0.5, 0.3333, 0.5, 0.3333, 0.5, 0.25, 0.5, 0.25, 0.5, 0.4167, 0.5, 0.4167, 0.5, 0.3333, 0.5, 0.3333, 0.5, 0.5, 0.5, 0.5, 0.5, 0.4167, 0.5, 0.4167, 0.5, 0.5833, 0.5, 0.5833, 0.5, 0.5, 0.5, 0.5, 0.5, 0.6667, 0.5, 0.6667, 0.5, 0.5833, 0.5, 0.5833, 0.5, 0.75, 0.5, 0.75, 0.5, 0.6667, 0.5, 0.6667, 0.5, 0.08333, 0.5, 0.08333, 0.5, 7.451e-08, 0.5, 7.451e-08, 0.5, 1.0, 0.5, 1.0, 0.5, 0.9167, 0.5, 0.9167, 0.5, 0.8333, 0.5, 0.8333, 0.5, 0.75, 0.5, 0.75, 0.5, 0.1667, 0.5, 0.1667, 0.5, 0.08333, 0.5, 0.08333, 0.5, 0.8333, 0.5, 0.8333, 0.5, 0.75, 0.5, 0.75, 0.5, 0.25, 0.5, 0.25, 0.5, 0.1667, 0.5, 0.1667, 0.5, 0.5, 0.5, 0.5, 0.5, 0.4167, 0.5, 0.4167, 0.5, 0.75, 0.5, 0.75, 0.5, 0.6667, 0.5, 0.6667, 0.5, 0.1667, 0.5, 0.1667, 0.5, 0.08333, 0.5, 0.08333, 0.5, 1.0, 0.5, 1.0, 0.5, 0.9167, 0.5, 0.9167, 0.5, 0.4167, 0.5, 0.4167, 0.5, 0.3333, 0.5, 0.3333, 0.5, 0.6667, 0.5, 0.6667, 0.5, 0.5833, 0.5, 0.5833, 0.5, 0.08333, 0.5, 0.08333, 0.5, 7.451e-08, 0.5, 7.451e-08, 0.5, 0.9167, 0.5, 0.9167, 0.5, 0.8333, 0.5, 0.8333, 0.5, 0.3333, 0.5, 0.3333, 0.5, 0.25, 0.5, 0.25, 0.5, 0.5833, 0.5, 0.5833, 0.5, 0.5, 0.5, 0.5, 0.5, 0.5833, 0.5, 0.5833, 0.5, 0.5, 0.5, 0.5, 0.5, 0.25, 0.5, 0.25, 0.5, 0.1667, 0.5, 0.1667, 0.5, 0.5, 0.5, 0.5, 0.5, 0.4167, 0.5, 0.4167, 0.5, 0.75, 0.5, 0.75, 0.5, 0.6667, 0.5, 0.6667, 0.5, 0.1667, 0.5, 0.1667, 0.5, 0.08333, 0.5, 0.08333, 0.5, 1.0, 0.5, 1.0, 0.5, 0.9167, 0.5, 0.9167, 0.5, 0.4167, 0.5, 0.4167, 0.5, 0.3333, 0.5, 0.3333, 0.5, 0.6667, 0.5, 0.6667, 0.5, 0.5833, 0.5, 0.5833, 0.5, 0.08333, 0.5, 0.08333, 0.5, 7.451e-08, 0.5, 7.451e-08, 0.5, 0.9167, 0.5, 0.9167, 0.5, 0.8333, 0.5, 0.8333, 0.5, 0.3333, 0.5, 0.3333, 0.5, 0.25, 0.5, 0.25, 0.5, 0.5833, 0.5, 0.5833, 0.5, 0.5, 0.5, 0.5, 0.5, 0.75, 0.49, 0.63, 0.4578, 0.5422, 0.37, 0.51, 0.25, 0.5422, 0.13, 0.63, 0.04215, 0.75, 0.01, 0.87, 0.04215, 0.9578, 0.13, 0.99, 0.25, 0.9578, 0.37, 0.87, 0.4578, 0.8333, 0.5, 0.8333, 0.5, 0.75, 0.5, 0.75, 0.5, 0.25, 0.5, 0.25, 0.5, 0.1667, 0.5, 0.1667, 0.5, 0.5, 0.5, 0.5, 0.5, 0.4167, 0.5, 0.4167, 0.5, 0.75, 0.5, 0.75, 0.5, 0.6667, 0.5, 0.6667, 0.5, 0.1667, 0.5, 0.1667, 0.5, 0.08333, 0.5, 0.08333, 0.5, 1.0, 0.5, 1.0, 0.5, 0.9167, 0.5, 0.9167, 0.5, 0.4167, 0.5, 0.4167, 0.5, 0.3333, 0.5, 0.3333, 0.5, 0.6667, 0.5, 0.6667, 0.5, 0.5833, 0.5, 0.5833, 0.5, 0.08333, 0.5, 0.08333, 0.5, 7.451e-08, 0.5, 7.451e-08, 0.5, 0.9167, 0.5, 0.9167, 0.5, 0.8333, 0.5, 0.8333, 0.5, 0.3333, 0.5, 0.3333, 0.5, 0.25, 0.5, 0.25, 0.5, 0.375, 0.0, 0.625, 0.0, 0.625, 0.25, 0.375, 0.25, 0.375, 0.25, 0.625, 0.25, 0.625, 0.5, 0.375, 0.5, 0.375, 0.5, 0.625, 0.5, 0.625, 0.75, 0.375, 0.75, 0.375, 0.75, 0.625, 0.75, 0.625, 1.0, 0.375, 1.0, 0.125, 0.5, 0.375, 0.5, 0.375, 0.75, 0.125, 0.75, 0.625, 0.5, 0.875, 0.5, 0.875, 0.75, 0.625, 0.75, 1.0, 0.5, 1.0, 1.0, 0.9167, 1.0, 0.9167, 0.5, 0.9167, 0.5, 0.9167, 1.0, 0.8333, 1.0, 0.8333, 0.5, 0.8333, 0.5, 0.8333, 1.0, 0.75, 1.0, 0.75, 0.5, 0.75, 0.5, 0.75, 1.0, 0.6667, 1.0, 0.6667, 0.5, 0.6667, 0.5, 0.6667, 1.0, 0.5833, 1.0, 0.5833, 0.5, 0.5833, 0.5, 0.5833, 1.0, 0.5, 1.0, 0.5, 0.5, 0.5, 0.5, 0.5, 1.0, 0.4167, 1.0, 0.4167, 0.5, 0.4167, 0.5, 0.4167, 1.0, 0.3333, 1.0, 0.3333, 0.5, 0.3333, 0.5, 0.3333, 1.0, 0.25, 1.0, 0.25, 0.5, 0.25, 0.5, 0.25, 1.0, 0.1667, 1.0, 0.1667, 0.5, 0.37, 0.4578, 0.25, 0.49, 0.13, 0.4578, 0.04215, 0.37, 0.01, 0.25, 0.04215, 0.13, 0.13, 0.04215, 0.25, 0.01, 0.37, 0.04215, 0.4578, 0.13, 0.49, 0.25, 0.4578, 0.37, 0.1667, 0.5, 0.1667, 1.0, 0.08333, 1.0, 0.08333, 0.5, 0.08333, 0.5, 0.08333, 1.0, 7.451e-08, 1.0, 7.451e-08, 0.5, 0.9167, 0.5, 0.8333, 0.5, 0.8333, 0.5, 0.9167, 0.5, 0.8333, 0.5, 0.75, 0.5, 0.75, 0.5, 0.8333, 0.5, 0.25, 0.5, 0.1667, 0.5, 0.1667, 0.5, 0.25, 0.5, 0.3333, 0.5, 0.25, 0.5, 0.25, 0.5, 0.3333, 0.5, 0.4167, 0.5, 0.3333, 0.5, 0.3333, 0.5, 0.4167, 0.5, 0.5, 0.5, 0.4167, 0.5, 0.4167, 0.5, 0.5, 0.5, 0.5833, 0.5, 0.5, 0.5, 0.5, 0.5, 0.5833, 0.5, 0.6667, 0.5, 0.5833, 0.5, 0.5833, 0.5, 0.6667, 0.5, 0.75, 0.5, 0.6667, 0.5, 0.6667, 0.5, 0.75, 0.5, 0.08333, 0.5, 7.451e-08, 0.5, 7.451e-08, 0.5, 0.08333, 0.5, 1.0, 0.5, 0.9167, 0.5, 0.9167, 0.5, 1.0, 0.5, 0.8333, 0.5, 0.75, 0.5, 0.75, 0.5, 0.8333, 0.5, 0.1667, 0.5, 0.08333, 0.5, 0.08333, 0.5, 0.1667, 0.5, 0.8333, 0.5, 0.75, 0.5, 0.75, 0.5, 0.8333, 0.5, 0.25, 0.5, 0.1667, 0.5, 0.1667, 0.5, 0.25, 0.5, 0.5, 0.5, 0.4167, 0.5, 0.4167, 0.5, 0.5, 0.5, 0.75, 0.5, 0.6667, 0.5, 0.6667, 0.5, 0.75, 0.5, 0.1667, 0.5, 0.08333, 0.5, 0.08333, 0.5, 0.1667, 0.5, 1.0, 0.5, 0.9167, 0.5, 0.9167, 0.5, 1.0, 0.5, 0.4167, 0.5, 0.3333, 0.5, 0.3333, 0.5, 0.4167, 0.5, 0.6667, 0.5, 0.5833, 0.5, 0.5833, 0.5, 0.6667, 0.5, 0.08333, 0.5, 7.451e-08, 0.5, 7.451e-08, 0.5, 0.08333, 0.5, 0.9167, 0.5, 0.8333, 0.5, 0.8333, 0.5, 0.9167, 0.5, 0.3333, 0.5, 0.25, 0.5, 0.25, 0.5, 0.3333, 0.5, 0.5833, 0.5, 0.5, 0.5, 0.5, 0.5, 0.5833, 0.5, 0.5833, 0.5, 0.5, 0.5, 0.5, 0.5, 0.5833, 0.5, 0.25, 0.5, 0.1667, 0.5, 0.1667, 0.5, 0.25, 0.5, 0.5, 0.5, 0.4167, 0.5, 0.4167, 0.5, 0.5, 0.5, 0.75, 0.5, 0.6667, 0.5, 0.6667, 0.5, 0.75, 0.5, 0.1667, 0.5, 0.08333, 0.5, 0.08333, 0.5, 0.1667, 0.5, 1.0, 0.5, 0.9167, 0.5, 0.9167, 0.5, 1.0, 0.5, 0.4167, 0.5, 0.3333, 0.5, 0.3333, 0.5, 0.4167, 0.5, 0.6667, 0.5, 0.5833, 0.5, 0.5833, 0.5, 0.6667, 0.5, 0.08333, 0.5, 7.451e-08, 0.5, 7.451e-08, 0.5, 0.08333, 0.5, 0.9167, 0.5, 0.8333, 0.5, 0.8333, 0.5, 0.9167, 0.5, 0.3333, 0.5, 0.25, 0.5, 0.25, 0.5, 0.3333, 0.5, 0.5833, 0.5, 0.5, 0.5, 0.5, 0.5, 0.5833, 0.5, 0.75, 0.49, 0.87, 0.4578, 0.9578, 0.37, 0.99, 0.25, 0.9578, 0.13, 0.87, 0.04215, 0.75, 0.01, 0.63, 0.04215, 0.5422, 0.13, 0.51, 0.25, 0.5422, 0.37, 0.63, 0.4578, 0.8333, 0.5, 0.75, 0.5, 0.75, 0.5, 0.8333, 0.5, 0.25, 0.5, 0.1667, 0.5, 0.1667, 0.5, 0.25, 0.5, 0.5, 0.5, 0.4167, 0.5, 0.4167, 0.5, 0.5, 0.5, 0.75, 0.5, 0.6667, 0.5, 0.6667, 0.5, 0.75, 0.5, 0.1667, 0.5, 0.08333, 0.5, 0.08333, 0.5, 0.1667, 0.5, 1.0, 0.5, 0.9167, 0.5, 0.9167, 0.5, 1.0, 0.5, 0.4167, 0.5, 0.3333, 0.5, 0.3333, 0.5, 0.4167, 0.5, 0.6667, 0.5, 0.5833, 0.5, 0.5833, 0.5, 0.6667, 0.5, 0.08333, 0.5, 7.451e-08, 0.5, 7.451e-08, 0.5, 0.08333, 0.5, 0.9167, 0.5, 0.8333, 0.5, 0.8333, 0.5, 0.9167, 0.5, 0.3333, 0.5, 0.25, 0.5, 0.25, 0.5, 0.3333, 0.5, 1.0, 0.5, 0.9167, 0.5, 0.9167, 1.0, 1.0, 1.0, 0.9167, 0.5, 0.8333, 0.5, 0.8333, 1.0, 0.9167, 1.0, 0.8333, 0.5, 0.75, 0.5, 0.75, 1.0, 0.8333, 1.0, 0.75, 0.5, 0.6667, 0.5, 0.6667, 1.0, 0.75, 1.0, 0.6667, 0.5, 0.5833, 0.5, 0.5833, 1.0, 0.6667, 1.0, 0.5833, 0.5, 0.5, 0.5, 0.5, 1.0, 0.5833, 1.0, 0.5, 0.5, 0.4167, 0.5, 0.4167, 1.0, 0.5, 1.0, 0.4167, 0.5, 0.3333, 0.5, 0.3333, 1.0, 0.4167, 1.0, 0.3333, 0.5, 0.25, 0.5, 0.25, 1.0, 0.3333, 1.0, 0.25, 0.5, 0.1667, 0.5, 0.1667, 1.0, 0.25, 1.0, 0.37, 0.4578, 0.4578, 0.37, 0.49, 0.25, 0.4578, 0.13, 0.37, 0.04215, 0.25, 0.01, 0.13, 0.04215, 0.04215, 0.13, 0.01, 0.25, 0.04215, 0.37, 0.13, 0.4578, 0.25, 0.49, 0.1667, 0.5, 0.08333, 0.5, 0.08333, 1.0, 0.1667, 1.0, 0.08333, 0.5, 7.451e-08, 0.5, 7.451e-08, 1.0, 0.08333, 1.0, 0.9167, 0.5, 0.9167, 0.5, 0.8333, 0.5, 0.8333, 0.5, 0.8333, 0.5, 0.8333, 0.5, 0.75, 0.5, 0.75, 0.5, 0.25, 0.5, 0.25, 0.5, 0.1667, 0.5, 0.1667, 0.5, 0.3333, 0.5, 0.3333, 0.5, 0.25, 0.5, 0.25, 0.5, 0.4167, 0.5, 0.4167, 0.5, 0.3333, 0.5, 0.3333, 0.5, 0.5, 0.5, 0.5, 0.5, 0.4167, 0.5, 0.4167, 0.5, 0.5833, 0.5, 0.5833, 0.5, 0.5, 0.5, 0.5, 0.5, 0.6667, 0.5, 0.6667, 0.5, 0.5833, 0.5, 0.5833, 0.5, 0.75, 0.5, 0.75, 0.5, 0.6667, 0.5, 0.6667, 0.5, 0.08333, 0.5, 0.08333, 0.5, 7.451e-08, 0.5, 7.451e-08, 0.5, 1.0, 0.5, 1.0, 0.5, 0.9167, 0.5, 0.9167, 0.5, 0.8333, 0.5, 0.8333, 0.5, 0.75, 0.5, 0.75, 0.5, 0.1667, 0.5, 0.1667, 0.5, 0.08333, 0.5, 0.08333, 0.5, 0.8333, 0.5, 0.8333, 0.5, 0.75, 0.5, 0.75, 0.5, 0.25, 0.5, 0.25, 0.5, 0.1667, 0.5, 0.1667, 0.5, 0.5, 0.5, 0.5, 0.5, 0.4167, 0.5, 0.4167, 0.5, 0.75, 0.5, 0.75, 0.5, 0.6667, 0.5, 0.6667, 0.5, 0.1667, 0.5, 0.1667, 0.5, 0.08333, 0.5, 0.08333, 0.5, 1.0, 0.5, 1.0, 0.5, 0.9167, 0.5, 0.9167, 0.5, 0.4167, 0.5, 0.4167, 0.5, 0.3333, 0.5, 0.3333, 0.5, 0.6667, 0.5, 0.6667, 0.5, 0.5833, 0.5, 0.5833, 0.5, 0.08333, 0.5, 0.08333, 0.5, 7.451e-08, 0.5, 7.451e-08, 0.5, 0.9167, 0.5, 0.9167, 0.5, 0.8333, 0.5, 0.8333, 0.5, 0.3333, 0.5, 0.3333, 0.5, 0.25, 0.5, 0.25, 0.5, 0.5833, 0.5, 0.5833, 0.5, 0.5, 0.5, 0.5, 0.5, 0.5833, 0.5, 0.5833, 0.5, 0.5, 0.5, 0.5, 0.5, 0.25, 0.5, 0.25, 0.5, 0.1667, 0.5, 0.1667, 0.5, 0.5, 0.5, 0.5, 0.5, 0.4167, 0.5, 0.4167, 0.5, 0.75, 0.5, 0.75, 0.5, 0.6667, 0.5, 0.6667, 0.5, 0.1667, 0.5, 0.1667, 0.5, 0.08333, 0.5, 0.08333, 0.5, 1.0, 0.5, 1.0, 0.5, 0.9167, 0.5, 0.9167, 0.5, 0.4167, 0.5, 0.4167, 0.5, 0.3333, 0.5, 0.3333, 0.5, 0.6667, 0.5, 0.6667, 0.5, 0.5833, 0.5, 0.5833, 0.5, 0.08333, 0.5, 0.08333, 0.5, 7.451e-08, 0.5, 7.451e-08, 0.5, 0.9167, 0.5, 0.9167, 0.5, 0.8333, 0.5, 0.8333, 0.5, 0.3333, 0.5, 0.3333, 0.5, 0.25, 0.5, 0.25, 0.5, 0.5833, 0.5, 0.5833, 0.5, 0.5, 0.5, 0.5, 0.5, 0.75, 0.49, 0.63, 0.4578, 0.5422, 0.37, 0.51, 0.25, 0.5422, 0.13, 0.63, 0.04215, 0.75, 0.01, 0.87, 0.04215, 0.9578, 0.13, 0.99, 0.25, 0.9578, 0.37, 0.87, 0.4578, 0.8333, 0.5, 0.8333, 0.5, 0.75, 0.5, 0.75, 0.5, 0.25, 0.5, 0.25, 0.5, 0.1667, 0.5, 0.1667, 0.5, 0.5, 0.5, 0.5, 0.5, 0.4167, 0.5, 0.4167, 0.5, 0.75, 0.5, 0.75, 0.5, 0.6667, 0.5, 0.6667, 0.5, 0.1667, 0.5, 0.1667, 0.5, 0.08333, 0.5, 0.08333, 0.5, 1.0, 0.5, 1.0, 0.5, 0.9167, 0.5, 0.9167, 0.5, 0.4167, 0.5, 0.4167, 0.5, 0.3333, 0.5, 0.3333, 0.5, 0.6667, 0.5, 0.6667, 0.5, 0.5833, 0.5, 0.5833, 0.5, 0.08333, 0.5, 0.08333, 0.5, 7.451e-08, 0.5, 7.451e-08, 0.5, 0.9167, 0.5, 0.9167, 0.5, 0.8333, 0.5, 0.8333, 0.5, 0.3333, 0.5, 0.3333, 0.5, 0.25, 0.5, 0.25, 0.5])
me_cube_001.materials.append(mat_sidesmat)
me_cube_001.materials.append(mat_mainmat)
me_cube_001.update()

# ---- objects
ob_cube = bpy.data.objects.new('Cube', me_cube_001)

# ---- transforms, parenting, visibility, modifiers, constraints
ob_cube.location = (0.0, 0.0, 3.344)
_m = ob_cube.modifiers.new('Array', 'ARRAY')
_m.count = 25
_m.relative_offset_displace = (1.01, 0.0, 0.0)

# ---- collection membership
col_collection.objects.link(ob_cube)

# ---- scene / render settings (as saved in the file)
scene.frame_start = 1; scene.frame_end = 250; scene.frame_set(1)
scene.render.engine = 'BLENDER_EEVEE_NEXT'
scene.cycles.sampling_pattern = 'TABULATED_SOBOL'
scene.cycles.use_light_tree = False
scene.view_settings.view_transform = 'Filmic'
bpy.context.view_layer.update()

# ---- added for rendering (the .blend has no active camera and no usable light): camera, sun
cam_auto = bpy.data.cameras.new('AutoCamera')
cam_auto.lens = 50.0
cam_auto.sensor_width = 36.0
cam_auto.clip_end = 12450.9
ob_auto_camera = bpy.data.objects.new('AutoCamera', cam_auto)
scene.collection.objects.link(ob_auto_camera)
ob_auto_camera.location = (1077.5, -851.349, 575.687)
ob_auto_camera.rotation_euler = (1.09748, -7.21219e-08, 0.694738)
scene.camera = ob_auto_camera
light_auto_sun = bpy.data.lights.new('AutoSun', 'SUN')
light_auto_sun.energy = 3.0
light_auto_sun.angle = 0.0523599
ob_auto_sun = bpy.data.objects.new('AutoSun', light_auto_sun)
scene.collection.objects.link(ob_auto_sun)
ob_auto_sun.rotation_euler = (0.872665, 0.174533, 0.523599)
bpy.context.view_layer.update()
